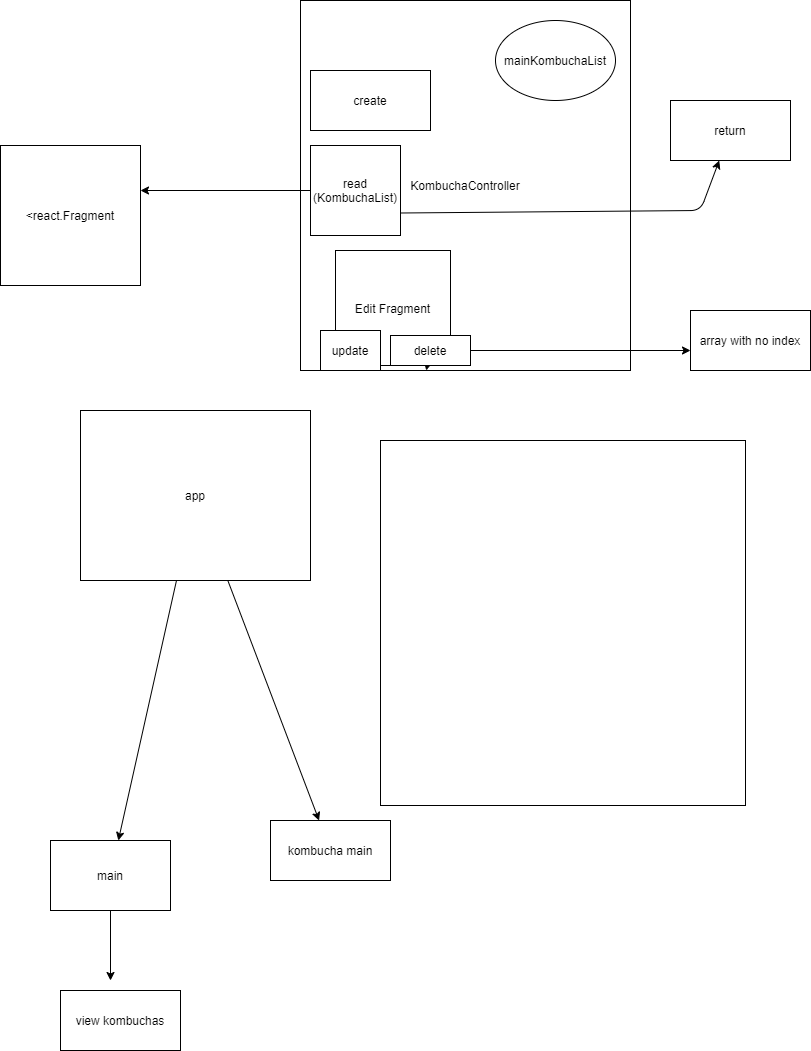

The diagram above was exported from draw.io. Its source (the exported page's mxGraphModel, read from the mxfile embedded in the PNG):
<mxGraphModel dx="1803" dy="609" grid="1" gridSize="10" guides="1" tooltips="1" connect="1" arrows="1" fold="1" page="1" pageScale="1" pageWidth="850" pageHeight="1100" math="0" shadow="0">
  <root>
    <mxCell id="0" />
    <mxCell id="1" parent="0" />
    <mxCell id="2" value="KombuchaController" style="rounded=0;whiteSpace=wrap;html=1;" parent="1" vertex="1">
      <mxGeometry x="230" y="30" width="330" height="370" as="geometry" />
    </mxCell>
    <mxCell id="3" value="mainKombuchaList&lt;br&gt;" style="ellipse;whiteSpace=wrap;html=1;" parent="1" vertex="1">
      <mxGeometry x="425" y="50" width="120" height="80" as="geometry" />
    </mxCell>
    <mxCell id="4" value="create" style="rounded=0;whiteSpace=wrap;html=1;" parent="1" vertex="1">
      <mxGeometry x="240" y="100" width="120" height="60" as="geometry" />
    </mxCell>
    <mxCell id="6" style="edgeStyle=none;html=1;" parent="1" source="5" edge="1">
      <mxGeometry relative="1" as="geometry">
        <mxPoint x="70" y="220" as="targetPoint" />
      </mxGeometry>
    </mxCell>
    <mxCell id="5" value="read&lt;br&gt;(KombuchaList)" style="whiteSpace=wrap;html=1;aspect=fixed;" parent="1" vertex="1">
      <mxGeometry x="240" y="175" width="90" height="90" as="geometry" />
    </mxCell>
    <mxCell id="7" style="edgeStyle=none;html=1;exitX=1;exitY=0.75;exitDx=0;exitDy=0;" parent="1" source="5" target="8" edge="1">
      <mxGeometry relative="1" as="geometry">
        <mxPoint x="660" y="215" as="targetPoint" />
        <Array as="points">
          <mxPoint x="630" y="240" />
        </Array>
      </mxGeometry>
    </mxCell>
    <mxCell id="8" value="return&lt;br&gt;" style="rounded=0;whiteSpace=wrap;html=1;" parent="1" vertex="1">
      <mxGeometry x="600" y="130" width="120" height="60" as="geometry" />
    </mxCell>
    <mxCell id="9" value="&amp;lt;react.Fragment" style="whiteSpace=wrap;html=1;aspect=fixed;" parent="1" vertex="1">
      <mxGeometry x="-70" y="175" width="140" height="140" as="geometry" />
    </mxCell>
    <mxCell id="10" value="Edit Fragment" style="whiteSpace=wrap;html=1;aspect=fixed;" parent="1" vertex="1">
      <mxGeometry x="265" y="280" width="115" height="115" as="geometry" />
    </mxCell>
    <mxCell id="11" value="update" style="rounded=0;whiteSpace=wrap;html=1;" parent="1" vertex="1">
      <mxGeometry x="250" y="360" width="60" height="40" as="geometry" />
    </mxCell>
    <mxCell id="15" style="edgeStyle=none;html=1;" parent="1" source="14" target="2" edge="1">
      <mxGeometry relative="1" as="geometry" />
    </mxCell>
    <mxCell id="16" style="edgeStyle=none;html=1;exitX=1;exitY=0.5;exitDx=0;exitDy=0;" parent="1" source="14" edge="1">
      <mxGeometry relative="1" as="geometry">
        <mxPoint x="620" y="380" as="targetPoint" />
      </mxGeometry>
    </mxCell>
    <mxCell id="14" value="delete" style="rounded=0;whiteSpace=wrap;html=1;" parent="1" vertex="1">
      <mxGeometry x="320" y="365" width="80" height="30" as="geometry" />
    </mxCell>
    <mxCell id="17" value="array with no index" style="rounded=0;whiteSpace=wrap;html=1;" parent="1" vertex="1">
      <mxGeometry x="620" y="340" width="120" height="60" as="geometry" />
    </mxCell>
    <mxCell id="19" style="edgeStyle=none;html=1;" parent="1" source="18" target="20" edge="1">
      <mxGeometry relative="1" as="geometry">
        <mxPoint x="175" y="870" as="targetPoint" />
      </mxGeometry>
    </mxCell>
    <mxCell id="22" style="edgeStyle=none;html=1;" parent="1" source="18" target="21" edge="1">
      <mxGeometry relative="1" as="geometry" />
    </mxCell>
    <mxCell id="18" value="app" style="rounded=0;whiteSpace=wrap;html=1;" parent="1" vertex="1">
      <mxGeometry x="10" y="440" width="230" height="170" as="geometry" />
    </mxCell>
    <mxCell id="23" style="edgeStyle=none;html=1;" parent="1" source="20" edge="1">
      <mxGeometry relative="1" as="geometry">
        <mxPoint x="40" y="1010" as="targetPoint" />
      </mxGeometry>
    </mxCell>
    <mxCell id="20" value="main" style="rounded=0;whiteSpace=wrap;html=1;" parent="1" vertex="1">
      <mxGeometry x="-20" y="870" width="120" height="70" as="geometry" />
    </mxCell>
    <mxCell id="21" value="kombucha main&lt;br&gt;" style="rounded=0;whiteSpace=wrap;html=1;" parent="1" vertex="1">
      <mxGeometry x="200" y="850" width="120" height="60" as="geometry" />
    </mxCell>
    <mxCell id="24" value="view kombuchas" style="rounded=0;whiteSpace=wrap;html=1;" parent="1" vertex="1">
      <mxGeometry x="-10" y="1020" width="120" height="60" as="geometry" />
    </mxCell>
    <mxCell id="26" value="" style="whiteSpace=wrap;html=1;aspect=fixed;" parent="1" vertex="1">
      <mxGeometry x="310" y="470" width="365" height="365" as="geometry" />
    </mxCell>
  </root>
</mxGraphModel>